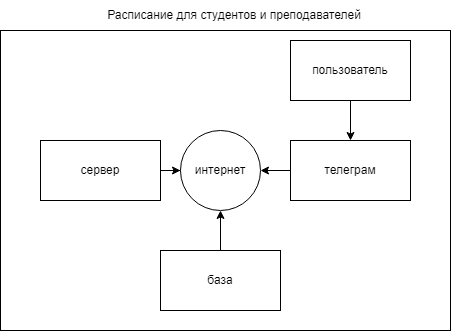

The diagram above was exported from draw.io. Its source (the exported page's mxGraphModel, read from the mxfile embedded in the PNG):
<mxGraphModel dx="1372" dy="777" grid="1" gridSize="10" guides="1" tooltips="1" connect="1" arrows="1" fold="1" page="1" pageScale="1" pageWidth="827" pageHeight="1169" math="0" shadow="0">
  <root>
    <mxCell id="0" />
    <mxCell id="1" parent="0" />
    <mxCell id="o_Mwl8cMbXytcZ2C8K1u-1" value="" style="rounded=0;whiteSpace=wrap;html=1;" parent="1" vertex="1">
      <mxGeometry x="180" y="180" width="450" height="300" as="geometry" />
    </mxCell>
    <mxCell id="o_Mwl8cMbXytcZ2C8K1u-10" style="edgeStyle=orthogonalEdgeStyle;rounded=0;orthogonalLoop=1;jettySize=auto;html=1;" parent="1" source="o_Mwl8cMbXytcZ2C8K1u-2" target="o_Mwl8cMbXytcZ2C8K1u-5" edge="1">
      <mxGeometry relative="1" as="geometry" />
    </mxCell>
    <mxCell id="o_Mwl8cMbXytcZ2C8K1u-2" value="сервер" style="rounded=0;whiteSpace=wrap;html=1;" parent="1" vertex="1">
      <mxGeometry x="220" y="290" width="120" height="60" as="geometry" />
    </mxCell>
    <mxCell id="o_Mwl8cMbXytcZ2C8K1u-3" value="Расписание для студентов и преподавателей" style="text;html=1;strokeColor=none;fillColor=none;align=center;verticalAlign=middle;whiteSpace=wrap;rounded=0;" parent="1" vertex="1">
      <mxGeometry x="269" y="150" width="290" height="30" as="geometry" />
    </mxCell>
    <mxCell id="o_Mwl8cMbXytcZ2C8K1u-5" value="интернет" style="ellipse;whiteSpace=wrap;html=1;aspect=fixed;" parent="1" vertex="1">
      <mxGeometry x="360" y="280" width="80" height="80" as="geometry" />
    </mxCell>
    <mxCell id="o_Mwl8cMbXytcZ2C8K1u-9" style="edgeStyle=orthogonalEdgeStyle;rounded=0;orthogonalLoop=1;jettySize=auto;html=1;exitX=0;exitY=0.5;exitDx=0;exitDy=0;" parent="1" source="o_Mwl8cMbXytcZ2C8K1u-6" target="o_Mwl8cMbXytcZ2C8K1u-5" edge="1">
      <mxGeometry relative="1" as="geometry" />
    </mxCell>
    <mxCell id="o_Mwl8cMbXytcZ2C8K1u-6" value="телеграм" style="rounded=0;whiteSpace=wrap;html=1;" parent="1" vertex="1">
      <mxGeometry x="470" y="290" width="120" height="60" as="geometry" />
    </mxCell>
    <mxCell id="o_Mwl8cMbXytcZ2C8K1u-8" style="edgeStyle=orthogonalEdgeStyle;rounded=0;orthogonalLoop=1;jettySize=auto;html=1;entryX=0.5;entryY=1;entryDx=0;entryDy=0;" parent="1" source="o_Mwl8cMbXytcZ2C8K1u-7" target="o_Mwl8cMbXytcZ2C8K1u-5" edge="1">
      <mxGeometry relative="1" as="geometry" />
    </mxCell>
    <mxCell id="o_Mwl8cMbXytcZ2C8K1u-7" value="база" style="rounded=0;whiteSpace=wrap;html=1;" parent="1" vertex="1">
      <mxGeometry x="340" y="400" width="120" height="60" as="geometry" />
    </mxCell>
    <mxCell id="o_Mwl8cMbXytcZ2C8K1u-14" style="edgeStyle=orthogonalEdgeStyle;rounded=0;orthogonalLoop=1;jettySize=auto;html=1;entryX=0.5;entryY=0;entryDx=0;entryDy=0;" parent="1" source="o_Mwl8cMbXytcZ2C8K1u-11" target="o_Mwl8cMbXytcZ2C8K1u-6" edge="1">
      <mxGeometry relative="1" as="geometry" />
    </mxCell>
    <mxCell id="o_Mwl8cMbXytcZ2C8K1u-11" value="пользователь" style="rounded=0;whiteSpace=wrap;html=1;" parent="1" vertex="1">
      <mxGeometry x="470" y="190" width="120" height="60" as="geometry" />
    </mxCell>
  </root>
</mxGraphModel>